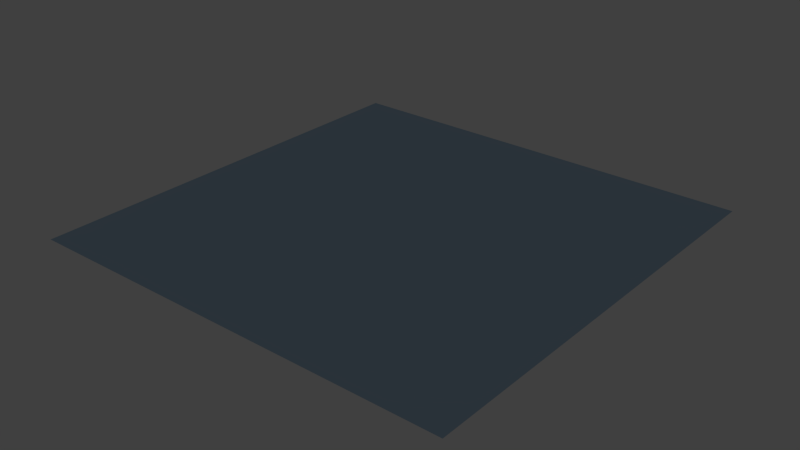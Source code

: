 # Source: water1.blend  (saved by Blender 2.76.0; exported with 4.5.12 LTS)
import bpy
from mathutils import Matrix  # noqa: F401  (used for matrix-valued properties, if any)

bpy.ops.wm.read_factory_settings(use_empty=True)
scene = bpy.context.scene
scene.name = 'Scene'

# ---- collections
col_collection_1 = bpy.data.collections.new('Collection 1'); scene.collection.children.link(col_collection_1)

# ---- materials (node trees are filled in below, after node groups)
mat_material = bpy.data.materials.new('Material')
mat_material.alpha_threshold = 0.0
mat_material.roughness = 0.5

# ---- material node trees
mat_material.use_nodes = True; mat_material.node_tree.nodes.clear()
_N = mat_material.node_tree.nodes; _L = mat_material.node_tree.links
n0 = _N.new('ShaderNodeTexNoise'); n0.name = 'Noise Texture'; n0.location = (-8, 300)
n0.inputs[2].default_value = 25.0
n0.inputs[3].default_value = 0.5
n0.inputs[8].default_value = 1.0
n1 = _N.new('ShaderNodeTexCoord'); n1.name = 'Texture Coordinate'; n1.location = (-616, 444)
n2 = _N.new('ShaderNodeMapping'); n2.name = 'Mapping'; n2.location = (-415, 424)
n2.inputs[1].default_value = (1.0, 1.0, 0.0)
n3 = _N.new('ShaderNodeMath'); n3.name = 'Math'; n3.location = (261, 266)
n3.operation = 'MULTIPLY'
n3.inputs[1].default_value = 0.1
n4 = _N.new('ShaderNodeBsdfAnisotropic'); n4.name = 'Glossy BSDF'; n4.location = (116, 484)
n4.distribution = 'BECKMANN'
n4.inputs[0].default_value = (0.4452, 0.624, 0.7991, 1.0)
n4.inputs[1].default_value = 0.0
n5 = _N.new('ShaderNodeOutputMaterial'); n5.name = 'Material Output'; n5.location = (487, 300)
n6 = _N.new('ShaderNodeDisplacement'); n6.name = 'Displacement'; n6.location = (0, 0)
n6.inputs[1].default_value = 0.0
n6.inputs[2].default_value = 0.1
_L.new(n2.outputs[0], n0.inputs[0])
_L.new(n0.outputs[1], n3.inputs[0])
_L.new(n1.outputs[0], n2.inputs[0])
_L.new(n4.outputs[0], n5.inputs[0])
_L.new(n3.outputs[0], n6.inputs[0])
_L.new(n6.outputs[0], n5.inputs[2])
n5.is_active_output = True

# ---- world
world_world = bpy.data.worlds.new('World'); scene.world = world_world
world_world.color = (0.05088, 0.05088, 0.05088)
world_world.use_sun_shadow = False
world_world.sun_shadow_jitter_overblur = 0.0
world_world.cycles.sampling_method = 'MANUAL'
world_world.cycles.sample_map_resolution = 256

# ---- lights
light_spot = bpy.data.lights.new('Spot', 'SPOT')
light_spot.transmission_factor = 0.0
light_spot.energy = 100.0
light_spot.shadow_buffer_clip_start = 0.5
light_spot.shadow_soft_size = 0.1
light_spot.shadow_maximum_resolution = 0.006
light_spot.use_absolute_resolution = True
light_spot.cycles.use_multiple_importance_sampling = False

# ---- meshes
me_plane = bpy.data.meshes.new('Plane')
me_plane.from_pydata([(-1.0, -1.0, 0.0), (1.0, -1.0, 0.0), (-1.0, 1.0, 0.0), (1.0, 1.0, 0.0)], [], [(0, 1, 3, 2)])
me_plane.materials.append(mat_material)
me_plane.use_remesh_preserve_volume = False
me_plane.use_remesh_preserve_attributes = False
me_plane.use_mirror_vertex_groups = False
me_plane.update()

# ---- objects
ob_spot = bpy.data.objects.new('Spot', light_spot)
ob_plane = bpy.data.objects.new('Plane', me_plane)

# ---- transforms, parenting, visibility, modifiers, constraints
ob_spot.location = (0.0, 0.0, 1.896)
ob_spot.lineart.crease_threshold = 0.0
ob_plane.location = (0.0, 0.0, 0.0)
ob_plane.lineart.crease_threshold = 0.0

# ---- collection membership
col_collection_1.objects.link(ob_spot)
col_collection_1.objects.link(ob_plane)

# ---- scene / render settings (as saved in the file)
scene.frame_start = 1; scene.frame_end = 600; scene.frame_set(614)
scene.render.engine = 'CYCLES'
scene.render.resolution_x = 640
scene.render.resolution_y = 360
scene.render.dither_intensity = 0.0
scene.cycles.use_denoising = False
scene.cycles.samples = 100
scene.cycles.sampling_pattern = 'TABULATED_SOBOL'
scene.cycles.light_sampling_threshold = 0.0
scene.cycles.use_adaptive_sampling = False
scene.cycles.use_light_tree = False
scene.cycles.blur_glossy = 0.0
scene.cycles.pixel_filter_type = 'GAUSSIAN'
scene.cycles.sample_clamp_indirect = 0.0
scene.view_settings.view_transform = 'Standard'
bpy.context.view_layer.update()

# ---- added for rendering (the .blend has no active camera): camera
cam_auto = bpy.data.cameras.new('AutoCamera')
cam_auto.lens = 50.0
cam_auto.sensor_width = 36.0
cam_auto.clip_end = 1000.0
ob_auto_camera = bpy.data.objects.new('AutoCamera', cam_auto)
scene.collection.objects.link(ob_auto_camera)
ob_auto_camera.location = (2.61693, -3.14032, 2.09354)
ob_auto_camera.rotation_euler = (1.09748, -7.21219e-08, 0.694738)
scene.camera = ob_auto_camera
bpy.context.view_layer.update()
